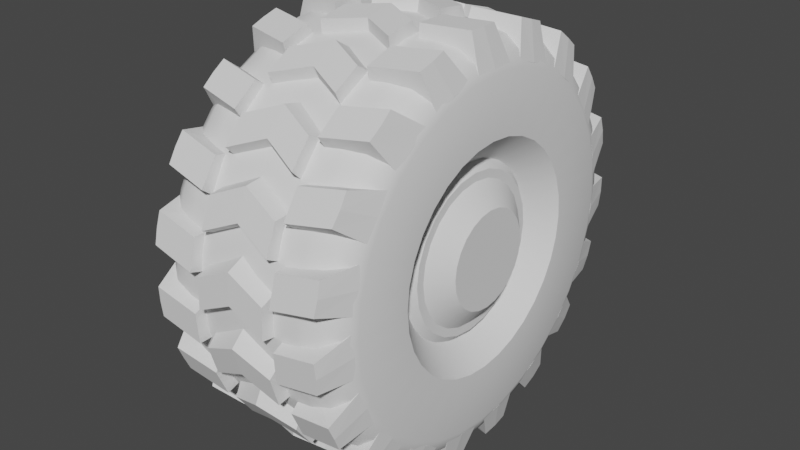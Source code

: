 # Source: Wheel.blend  (saved by Blender 3.3.6; exported with 4.5.12 LTS)
import bpy
from mathutils import Matrix  # noqa: F401  (used for matrix-valued properties, if any)

bpy.ops.wm.read_factory_settings(use_empty=True)
scene = bpy.context.scene
scene.name = 'Scene'

# ---- collections
col_collection = bpy.data.collections.new('Collection'); scene.collection.children.link(col_collection)

# ---- node groups
ng_auto_smooth = bpy.data.node_groups.new('Auto Smooth', 'GeometryNodeTree')
_s = ng_auto_smooth.interface.new_socket(name='Geometry', in_out='OUTPUT', socket_type='NodeSocketGeometry')
_s = ng_auto_smooth.interface.new_socket(name='Geometry', in_out='INPUT', socket_type='NodeSocketGeometry')
_s = ng_auto_smooth.interface.new_socket(name='Angle', in_out='INPUT', socket_type='NodeSocketFloat')
_s.subtype = 'ANGLE'
_s.min_value = 0.0
_s.max_value = 3.142
ng_auto_smooth.is_modifier = True
_N = ng_auto_smooth.nodes; _L = ng_auto_smooth.links
n0 = _N.new('NodeGroupOutput'); n0.name = 'Group Output'; n0.location = (480, -100)
n1 = _N.new('NodeGroupInput'); n1.name = 'Group Input'; n1.location = (-420, -300)
n2 = _N.new('NodeGroupInput'); n2.name = 'Group Input.001'; n2.location = (-60, -100)
n3 = _N.new('GeometryNodeSetShadeSmooth'); n3.name = 'Set Shade Smooth'; n3.location = (120, -100)
n3.domain = 'EDGE'
n4 = _N.new('GeometryNodeSetShadeSmooth'); n4.name = 'Set Shade Smooth.001'; n4.location = (300, -100)
n5 = _N.new('GeometryNodeInputMeshEdgeAngle'); n5.name = 'Edge Angle'; n5.location = (-420, -220)
n6 = _N.new('GeometryNodeInputEdgeSmooth'); n6.name = 'Is Edge Smooth'; n6.location = (-60, -160)
n7 = _N.new('GeometryNodeInputShadeSmooth'); n7.name = 'Is Face Smooth'; n7.location = (-240, -340)
n8 = _N.new('FunctionNodeBooleanMath'); n8.name = 'Boolean Math'; n8.location = (-60, -220)
n9 = _N.new('FunctionNodeCompare'); n9.name = 'Compare'; n9.location = (-240, -180)
n9.operation = 'LESS_EQUAL'
_L.new(n5.outputs[0], n9.inputs[0])
_L.new(n4.outputs[0], n0.inputs[0])
_L.new(n1.outputs[1], n9.inputs[1])
_L.new(n9.outputs[0], n8.inputs[0])
_L.new(n7.outputs[0], n8.inputs[1])
_L.new(n2.outputs[0], n3.inputs[0])
_L.new(n6.outputs[0], n3.inputs[1])
_L.new(n3.outputs[0], n4.inputs[0])
_L.new(n8.outputs[0], n3.inputs[2])
n0.is_active_output = True

# ---- world
world_world = bpy.data.worlds.new('World'); scene.world = world_world
world_world.use_nodes = True; world_world.node_tree.nodes.clear()
_N = world_world.node_tree.nodes; _L = world_world.node_tree.links
n0 = _N.new('ShaderNodeOutputWorld'); n0.name = 'World Output'; n0.location = (300, 300)
n1 = _N.new('ShaderNodeBackground'); n1.name = 'Background'; n1.location = (10, 300)
n1.inputs[0].default_value = (0.05088, 0.05088, 0.05088, 1.0)
_L.new(n1.outputs[0], n0.inputs[0])
n0.is_active_output = True
world_world.color = (0.05088, 0.05088, 0.05088)
world_world.use_sun_shadow = False
world_world.sun_shadow_jitter_overblur = 0.0

# ---- meshes
me_cylinder_015 = bpy.data.meshes.new('Cylinder.015')
me_cylinder_015.from_pydata([(-7.785e-09, 0.4955, 0.5349), (0.1282, 0.4786, 0.5349), (0.2477, 0.4291, 0.5349), (0.3504, 0.3504, 0.5349), (0.4291, 0.2477, 0.5349), (0.4786, 0.1282, 0.5349), (0.4955, 0.0, 0.5349), (0.4786, -0.1282, 0.5349), (0.4291, -0.2477, 0.5349), (0.3504, -0.3504, 0.5349), (0.2477, -0.4291, 0.5349), (0.1282, -0.4786, 0.5349), (-7.785e-09, -0.4955, 0.5349), (-0.1282, -0.4786, 0.5349), (-0.2477, -0.4291, 0.5349), (-0.3504, -0.3504, 0.5349), (-0.4291, -0.2477, 0.5349), (-0.4786, -0.1282, 0.5349), (-0.4955, 0.0, 0.5349), (-0.4786, 0.1282, 0.5349), (-0.4291, 0.2477, 0.5349), (-0.3504, 0.3504, 0.5349), (-0.2477, 0.4291, 0.5349), (-0.1282, 0.4786, 0.5349), (3.436e-08, 0.5592, 0.4737), (0.1447, 0.5402, 0.4737), (0.2796, 0.4843, 0.4737), (0.3954, 0.3954, 0.4737), (0.4843, 0.2796, 0.4737), (0.5402, 0.1447, 0.4737), (0.5592, 0.0, 0.4737), (0.5402, -0.1447, 0.4737), (0.4843, -0.2796, 0.4737), (0.3954, -0.3954, 0.4737), (0.2796, -0.4843, 0.4737), (0.1447, -0.5402, 0.4737), (3.436e-08, -0.5592, 0.4737), (-0.1447, -0.5402, 0.4737), (-0.2796, -0.4843, 0.4737), (-0.3954, -0.3954, 0.4737), (-0.4843, -0.2796, 0.4737), (-0.5402, -0.1447, 0.4737), (-0.5592, 0.0, 0.4737), (-0.5402, 0.1447, 0.4737), (-0.4843, 0.2796, 0.4737), (-0.3954, 0.3954, 0.4737), (-0.2796, 0.4843, 0.4737), (-0.1447, 0.5402, 0.4737), (-6.953e-09, 0.4425, 0.5349), (0.1145, 0.4274, 0.5349), (0.2213, 0.3832, 0.5349), (0.3129, 0.3129, 0.5349), (0.3832, 0.2213, 0.5349), (0.4274, 0.1145, 0.5349), (0.4425, 0.0, 0.5349), (0.4274, -0.1145, 0.5349), (0.3832, -0.2213, 0.5349), (0.3129, -0.3129, 0.5349), (0.2213, -0.3832, 0.5349), (0.1145, -0.4274, 0.5349), (-6.953e-09, -0.4425, 0.5349), (-0.1145, -0.4274, 0.5349), (-0.2213, -0.3832, 0.5349), (-0.3129, -0.3129, 0.5349), (-0.3832, -0.2213, 0.5349), (-0.4274, -0.1145, 0.5349), (-0.4425, 0.0, 0.5349), (-0.4274, 0.1145, 0.5349), (-0.3832, 0.2213, 0.5349), (-0.3129, 0.3129, 0.5349), (-0.2213, 0.3832, 0.5349), (-0.1145, 0.4274, 0.5349), (-2.952e-09, 0.3044, 0.6435), (0.07879, 0.294, 0.6435), (0.1522, 0.2636, 0.6435), (0.2152, 0.2152, 0.6435), (0.2636, 0.1522, 0.6435), (0.294, 0.07879, 0.6435), (0.3044, 0.0, 0.6435), (0.294, -0.07879, 0.6435), (0.2636, -0.1522, 0.6435), (0.2152, -0.2152, 0.6435), (0.1522, -0.2636, 0.6435), (0.07879, -0.294, 0.6435), (-2.952e-09, -0.3044, 0.6435), (-0.07879, -0.294, 0.6435), (-0.1522, -0.2636, 0.6435), (-0.2152, -0.2152, 0.6435), (-0.2636, -0.1522, 0.6435), (-0.294, -0.07879, 0.6435), (-0.3044, 0.0, 0.6435), (-0.294, 0.07879, 0.6435), (-0.2636, 0.1522, 0.6435), (-0.2152, 0.2152, 0.6435), (-0.1522, 0.2636, 0.6435), (-0.07879, 0.294, 0.6435)], [], [(24, 0, 1, 25), (25, 1, 2, 26), (26, 2, 3, 27), (27, 3, 4, 28), (28, 4, 5, 29), (29, 5, 6, 30), (30, 6, 7, 31), (31, 7, 8, 32), (32, 8, 9, 33), (33, 9, 10, 34), (34, 10, 11, 35), (35, 11, 12, 36), (36, 12, 13, 37), (37, 13, 14, 38), (38, 14, 15, 39), (39, 15, 16, 40), (40, 16, 17, 41), (41, 17, 18, 42), (42, 18, 19, 43), (43, 19, 20, 44), (44, 20, 21, 45), (45, 21, 22, 46), (23, 22, 70, 71), (46, 22, 23, 47), (47, 23, 0, 24), (52, 51, 75, 76), (16, 15, 63, 64), (9, 8, 56, 57), (0, 23, 71, 48), (2, 1, 49, 50), (17, 16, 64, 65), (10, 9, 57, 58), (3, 2, 50, 51), (18, 17, 65, 66), (11, 10, 58, 59), (4, 3, 51, 52), (19, 18, 66, 67), (12, 11, 59, 60), (5, 4, 52, 53), (20, 19, 67, 68), (13, 12, 60, 61), (6, 5, 53, 54), (21, 20, 68, 69), (14, 13, 61, 62), (7, 6, 54, 55), (22, 21, 69, 70), (1, 0, 48, 49), (15, 14, 62, 63), (8, 7, 55, 56), (73, 72, 95, 94, 93, 92, 91, 90, 89, 88, 87, 86, 85, 84, 83, 82, 81, 80, 79, 78, 77, 76, 75, 74), (67, 66, 90, 91), (60, 59, 83, 84), (53, 52, 76, 77), (68, 67, 91, 92), (61, 60, 84, 85), (54, 53, 77, 78), (69, 68, 92, 93), (62, 61, 85, 86), (55, 54, 78, 79), (70, 69, 93, 94), (63, 62, 86, 87), (56, 55, 79, 80), (71, 70, 94, 95), (49, 48, 72, 73), (64, 63, 87, 88), (57, 56, 80, 81), (48, 71, 95, 72), (50, 49, 73, 74), (65, 64, 88, 89), (58, 57, 81, 82), (51, 50, 74, 75), (66, 65, 89, 90), (59, 58, 82, 83)])
me_cylinder_015.polygons.foreach_set('use_smooth', [True] * 73)
_uv = me_cylinder_015.uv_layers.new(name='UVMap')
_uv.uv.foreach_set('vector', [0.03392, 0.7229, 0.04479, 0.7146, 0.06444, 0.7342, 0.0561, 0.7451, 0.0561, 0.7451, 0.06444, 0.7342, 0.08851, 0.7481, 0.08327, 0.7608, 0.08327, 0.7608, 0.08851, 0.7481, 0.1154, 0.7553, 0.1136, 0.7689, 0.1136, 0.7689, 0.1154, 0.7553, 0.1432, 0.7553, 0.1449, 0.7689, 0.1449, 0.7689, 0.1432, 0.7553, 0.17, 0.7481, 0.1752, 0.7608, 0.1752, 0.7608, 0.17, 0.7481, 0.1941, 0.7342, 0.2024, 0.7451, 0.2024, 0.7451, 0.1941, 0.7342, 0.2137, 0.7146, 0.2246, 0.7229, 0.2246, 0.7229, 0.2137, 0.7146, 0.2276, 0.6905, 0.2403, 0.6957, 0.2403, 0.6957, 0.2276, 0.6905, 0.2348, 0.6636, 0.2484, 0.6654, 0.2484, 0.6654, 0.2348, 0.6636, 0.2348, 0.6358, 0.2484, 0.6341, 0.2484, 0.6341, 0.2348, 0.6358, 0.2276, 0.609, 0.2403, 0.6038, 0.2403, 0.6038, 0.2276, 0.609, 0.2137, 0.5849, 0.2246, 0.5766, 0.2246, 0.5766, 0.2137, 0.5849, 0.1941, 0.5653, 0.2024, 0.5544, 0.2024, 0.5544, 0.1941, 0.5653, 0.17, 0.5514, 0.1752, 0.5387, 0.1752, 0.5387, 0.17, 0.5514, 0.1432, 0.5442, 0.1449, 0.5306, 0.1449, 0.5306, 0.1432, 0.5442, 0.1154, 0.5442, 0.1136, 0.5306, 0.1136, 0.5306, 0.1154, 0.5442, 0.08851, 0.5514, 0.08327, 0.5387, 0.08327, 0.5387, 0.08851, 0.5514, 0.06444, 0.5653, 0.0561, 0.5544, 0.0561, 0.5544, 0.06444, 0.5653, 0.04479, 0.5849, 0.03392, 0.5766, 0.03392, 0.5766, 0.04479, 0.5849, 0.03089, 0.609, 0.01823, 0.6038, 0.01823, 0.6038, 0.03089, 0.609, 0.0237, 0.6358, 0.01011, 0.6341, 0.01011, 0.6341, 0.0237, 0.6358, 0.0237, 0.6636, 0.01011, 0.6654, 0.03089, 0.6905, 0.0237, 0.6636, 0.03498, 0.6622, 0.0414, 0.6861, 0.01011, 0.6654, 0.0237, 0.6636, 0.03089, 0.6905, 0.01823, 0.6957, 0.01823, 0.6957, 0.03089, 0.6905, 0.04479, 0.7146, 0.03392, 0.7229, 0.1417, 0.744, 0.1168, 0.744, 0.1207, 0.7146, 0.1378, 0.7146, 0.1154, 0.5442, 0.1432, 0.5442, 0.1417, 0.5555, 0.1168, 0.5555, 0.2348, 0.6636, 0.2276, 0.6905, 0.2171, 0.6861, 0.2235, 0.6622, 0.04479, 0.7146, 0.03089, 0.6905, 0.0414, 0.6861, 0.05382, 0.7076, 0.08851, 0.7481, 0.06444, 0.7342, 0.07137, 0.7252, 0.09287, 0.7376, 0.08851, 0.5514, 0.1154, 0.5442, 0.1168, 0.5555, 0.09287, 0.5619, 0.2348, 0.6358, 0.2348, 0.6636, 0.2235, 0.6622, 0.2235, 0.6373, 0.1154, 0.7553, 0.08851, 0.7481, 0.09287, 0.7376, 0.1168, 0.744, 0.06444, 0.5653, 0.08851, 0.5514, 0.09287, 0.5619, 0.07137, 0.5743, 0.2276, 0.609, 0.2348, 0.6358, 0.2235, 0.6373, 0.2171, 0.6133, 0.1432, 0.7553, 0.1154, 0.7553, 0.1168, 0.744, 0.1417, 0.744, 0.04479, 0.5849, 0.06444, 0.5653, 0.07137, 0.5743, 0.05382, 0.5919, 0.2137, 0.5849, 0.2276, 0.609, 0.2171, 0.6133, 0.2047, 0.5919, 0.17, 0.7481, 0.1432, 0.7553, 0.1417, 0.744, 0.1657, 0.7376, 0.03089, 0.609, 0.04479, 0.5849, 0.05382, 0.5919, 0.0414, 0.6133, 0.1941, 0.5653, 0.2137, 0.5849, 0.2047, 0.5919, 0.1872, 0.5743, 0.1941, 0.7342, 0.17, 0.7481, 0.1657, 0.7376, 0.1872, 0.7252, 0.0237, 0.6358, 0.03089, 0.609, 0.0414, 0.6133, 0.03498, 0.6373, 0.17, 0.5514, 0.1941, 0.5653, 0.1872, 0.5743, 0.1657, 0.5619, 0.2137, 0.7146, 0.1941, 0.7342, 0.1872, 0.7252, 0.2047, 0.7076, 0.0237, 0.6636, 0.0237, 0.6358, 0.03498, 0.6373, 0.03498, 0.6622, 0.06444, 0.7342, 0.04479, 0.7146, 0.05382, 0.7076, 0.07137, 0.7252, 0.1432, 0.5442, 0.17, 0.5514, 0.1657, 0.5619, 0.1417, 0.5555, 0.2276, 0.6905, 0.2137, 0.7146, 0.2047, 0.7076, 0.2171, 0.6861, 0.08944, 0.7016, 0.07736, 0.6896, 0.06882, 0.6748, 0.0644, 0.6583, 0.0644, 0.6412, 0.06882, 0.6247, 0.07736, 0.6099, 0.08944, 0.5978, 0.1042, 0.5893, 0.1207, 0.5849, 0.1378, 0.5849, 0.1543, 0.5893, 0.1691, 0.5978, 0.1812, 0.6099, 0.1897, 0.6247, 0.1941, 0.6412, 0.1941, 0.6583, 0.1897, 0.6748, 0.1812, 0.6896, 0.1691, 0.7016, 0.1543, 0.7102, 0.1378, 0.7146, 0.1207, 0.7146, 0.1042, 0.7102, 0.05382, 0.5919, 0.07137, 0.5743, 0.08944, 0.5978, 0.07736, 0.6099, 0.2047, 0.5919, 0.2171, 0.6133, 0.1897, 0.6247, 0.1812, 0.6099, 0.1657, 0.7376, 0.1417, 0.744, 0.1378, 0.7146, 0.1543, 0.7102, 0.0414, 0.6133, 0.05382, 0.5919, 0.07736, 0.6099, 0.06882, 0.6247, 0.1872, 0.5743, 0.2047, 0.5919, 0.1812, 0.6099, 0.1691, 0.5978, 0.1872, 0.7252, 0.1657, 0.7376, 0.1543, 0.7102, 0.1691, 0.7016, 0.03498, 0.6373, 0.0414, 0.6133, 0.06882, 0.6247, 0.0644, 0.6412, 0.1657, 0.5619, 0.1872, 0.5743, 0.1691, 0.5978, 0.1543, 0.5893, 0.2047, 0.7076, 0.1872, 0.7252, 0.1691, 0.7016, 0.1812, 0.6896, 0.03498, 0.6622, 0.03498, 0.6373, 0.0644, 0.6412, 0.0644, 0.6583, 0.1417, 0.5555, 0.1657, 0.5619, 0.1543, 0.5893, 0.1378, 0.5849, 0.2171, 0.6861, 0.2047, 0.7076, 0.1812, 0.6896, 0.1897, 0.6748, 0.0414, 0.6861, 0.03498, 0.6622, 0.0644, 0.6583, 0.06882, 0.6748, 0.07137, 0.7252, 0.05382, 0.7076, 0.07736, 0.6896, 0.08944, 0.7016, 0.1168, 0.5555, 0.1417, 0.5555, 0.1378, 0.5849, 0.1207, 0.5849, 0.2235, 0.6622, 0.2171, 0.6861, 0.1897, 0.6748, 0.1941, 0.6583, 0.05382, 0.7076, 0.0414, 0.6861, 0.06882, 0.6748, 0.07736, 0.6896, 0.09287, 0.7376, 0.07137, 0.7252, 0.08944, 0.7016, 0.1042, 0.7102, 0.09287, 0.5619, 0.1168, 0.5555, 0.1207, 0.5849, 0.1042, 0.5893, 0.2235, 0.6373, 0.2235, 0.6622, 0.1941, 0.6583, 0.1941, 0.6412, 0.1168, 0.744, 0.09287, 0.7376, 0.1042, 0.7102, 0.1207, 0.7146, 0.07137, 0.5743, 0.09287, 0.5619, 0.1042, 0.5893, 0.08944, 0.5978, 0.2171, 0.6133, 0.2235, 0.6373, 0.1941, 0.6412, 0.1897, 0.6247])
me_cylinder_015.update()
me_cylinder_011 = bpy.data.meshes.new('Cylinder.011')
me_cylinder_011.from_pydata([(-5.557e-07, 0.7065, -0.6444), (-5.496e-07, 1.259, -0.3883), (-5.522e-07, 1.17, -0.6101), (-5.513e-07, 1.235, -0.5164), (0.1378, 0.6929, -0.6444), (0.2456, 1.235, -0.3883), (0.2282, 1.147, -0.6101), (0.241, 1.211, -0.5164), (0.2704, 0.6527, -0.6444), (0.4818, 1.163, -0.3883), (0.4476, 1.081, -0.6101), (0.4726, 1.141, -0.5164), (0.3925, 0.5874, -0.6444), (0.6995, 1.047, -0.3883), (0.6498, 0.9725, -0.6101), (0.6862, 1.027, -0.5164), (0.4996, 0.4996, -0.6444), (0.8903, 0.8903, -0.3883), (0.827, 0.827, -0.6101), (0.8733, 0.8733, -0.5164), (0.5874, 0.3925, -0.6444), (1.047, 0.6995, -0.3883), (0.9725, 0.6498, -0.6101), (1.027, 0.6862, -0.5164), (0.6527, 0.2704, -0.6444), (1.163, 0.4818, -0.3883), (1.081, 0.4476, -0.6101), (1.141, 0.4726, -0.5164), (0.6929, 0.1378, -0.6444), (1.235, 0.2456, -0.3883), (1.147, 0.2282, -0.6101), (1.211, 0.241, -0.5164), (0.7065, 9.846e-08, -0.6444), (1.259, 8.632e-08, -0.3883), (1.17, 8.898e-08, -0.6101), (1.235, 8.794e-08, -0.5164), (0.6929, -0.1378, -0.6444), (1.235, -0.2456, -0.3883), (1.147, -0.2282, -0.6101), (1.211, -0.241, -0.5164), (0.6527, -0.2704, -0.6444), (1.163, -0.4818, -0.3883), (1.081, -0.4476, -0.6101), (1.141, -0.4726, -0.5164), (0.5874, -0.3925, -0.6444), (1.047, -0.6995, -0.3883), (0.9725, -0.6498, -0.6101), (1.027, -0.6862, -0.5164), (0.4996, -0.4996, -0.6444), (0.8903, -0.8903, -0.3883), (0.827, -0.827, -0.6101), (0.8733, -0.8733, -0.5164), (0.3925, -0.5874, -0.6444), (0.6995, -1.047, -0.3883), (0.6498, -0.9725, -0.6101), (0.6862, -1.027, -0.5164), (0.2704, -0.6527, -0.6444), (0.4818, -1.163, -0.3883), (0.4476, -1.081, -0.6101), (0.4726, -1.141, -0.5164), (0.1378, -0.6929, -0.6444), (0.2456, -1.235, -0.3883), (0.2282, -1.147, -0.6101), (0.241, -1.211, -0.5164), (-5.546e-07, -0.7065, -0.6444), (-5.496e-07, -1.259, -0.3883), (-5.522e-07, -1.17, -0.6101), (-5.513e-07, -1.235, -0.5164), (-0.1378, -0.6929, -0.6444), (-0.2456, -1.235, -0.3883), (-0.2282, -1.147, -0.6101), (-0.241, -1.211, -0.5164), (-0.2704, -0.6527, -0.6444), (-0.4818, -1.163, -0.3883), (-0.4476, -1.081, -0.6101), (-0.4726, -1.141, -0.5164), (-0.3925, -0.5874, -0.6444), (-0.6995, -1.047, -0.3883), (-0.6498, -0.9725, -0.6101), (-0.6862, -1.027, -0.5164), (-0.4996, -0.4996, -0.6444), (-0.8903, -0.8903, -0.3883), (-0.827, -0.827, -0.6101), (-0.8733, -0.8733, -0.5164), (-0.5874, -0.3925, -0.6444), (-1.047, -0.6995, -0.3883), (-0.9725, -0.6498, -0.6101), (-1.027, -0.6862, -0.5164), (-0.6527, -0.2704, -0.6444), (-1.163, -0.4818, -0.3883), (-1.081, -0.4476, -0.6101), (-1.141, -0.4726, -0.5164), (-0.6929, -0.1378, -0.6444), (-1.235, -0.2456, -0.3883), (-1.147, -0.2282, -0.6101), (-1.211, -0.241, -0.5164), (-0.7065, 1.038e-07, -0.6444), (-1.259, 8.632e-08, -0.3883), (-1.17, 9.068e-08, -0.6101), (-1.235, 8.837e-08, -0.5164), (-0.6929, 0.1378, -0.6444), (-1.235, 0.2456, -0.3883), (-1.147, 0.2282, -0.6101), (-1.211, 0.241, -0.5164), (-0.6527, 0.2704, -0.6444), (-1.163, 0.4818, -0.3883), (-1.081, 0.4476, -0.6101), (-1.141, 0.4726, -0.5164), (-0.5874, 0.3925, -0.6444), (-1.047, 0.6995, -0.3883), (-0.9725, 0.6498, -0.6101), (-1.027, 0.6862, -0.5164), (-0.4996, 0.4996, -0.6444), (-0.8903, 0.8903, -0.3883), (-0.827, 0.827, -0.6101), (-0.8733, 0.8733, -0.5164), (-0.3925, 0.5874, -0.6444), (-0.6995, 1.047, -0.3883), (-0.6498, 0.9725, -0.6101), (-0.6862, 1.027, -0.5164), (-0.2704, 0.6527, -0.6444), (-0.4818, 1.163, -0.3883), (-0.4476, 1.081, -0.6101), (-0.4726, 1.141, -0.5164), (-0.1378, 0.6929, -0.6444), (-0.2456, 1.235, -0.3883), (-0.2282, 1.147, -0.6101), (-0.241, 1.211, -0.5164), (-5.444e-07, 1.259, 0.0), (0.2456, 1.235, 0.0), (-0.2456, 1.235, 0.0), (0.4818, 1.163, 0.0), (0.6995, 1.047, 0.0), (0.8903, 0.8903, 0.0), (1.047, 0.6995, 0.0), (1.163, 0.4818, 0.0), (1.235, 0.2456, 0.0), (1.259, 8.114e-08, 0.0), (1.235, -0.2456, 0.0), (1.163, -0.4818, 0.0), (1.047, -0.6995, 0.0), (0.8903, -0.8903, 0.0), (0.6995, -1.047, 0.0), (0.4818, -1.163, 0.0), (0.2456, -1.235, 0.0), (-5.444e-07, -1.259, 0.0), (-0.2456, -1.235, 0.0), (-0.4818, -1.163, 0.0), (-0.6995, -1.047, 0.0), (-0.8903, -0.8903, 0.0), (-1.047, -0.6995, 0.0), (-1.163, -0.4818, 0.0), (-1.235, -0.2456, 0.0), (-1.259, 8.114e-08, 0.0), (-1.235, 0.2456, 0.0), (-1.163, 0.4818, 0.0), (-1.047, 0.6995, 0.0), (-0.8903, 0.8903, 0.0), (-0.6995, 1.047, 0.0), (-0.4818, 1.163, 0.0), (0.2107, 1.059, -0.6444), (-5.524e-07, 1.08, -0.6444), (0.4133, 0.9979, -0.6444), (0.6001, 0.8981, -0.6444), (0.7638, 0.7638, -0.6444), (0.8981, 0.6001, -0.6444), (0.9979, 0.4133, -0.6444), (1.059, 0.2107, -0.6444), (1.08, 8.922e-08, -0.6444), (1.059, -0.2107, -0.6444), (0.9979, -0.4133, -0.6444), (0.8981, -0.6001, -0.6444), (0.7638, -0.7638, -0.6444), (0.6001, -0.8981, -0.6444), (0.4133, -0.9979, -0.6444), (0.2107, -1.059, -0.6444), (-5.524e-07, -1.08, -0.6444), (-0.2107, -1.059, -0.6444), (-0.4133, -0.9979, -0.6444), (-0.6001, -0.8981, -0.6444), (-0.7638, -0.7638, -0.6444), (-0.8981, -0.6001, -0.6444), (-0.9979, -0.4133, -0.6444), (-1.059, -0.2107, -0.6444), (-1.08, 9.262e-08, -0.6444), (-1.059, 0.2107, -0.6444), (-0.9979, 0.4133, -0.6444), (-0.8981, 0.6001, -0.6444), (-0.7638, 0.7638, -0.6444), (-0.6001, 0.8981, -0.6444), (-0.4133, 0.9979, -0.6444), (-0.2107, 1.059, -0.6444), (0.1052, 0.529, -0.4857), (-5.716e-07, 0.5393, -0.4857), (0.2064, 0.4983, -0.4857), (0.2996, 0.4484, -0.4857), (0.3814, 0.3814, -0.4857), (0.4484, 0.2996, -0.4857), (0.4983, 0.2064, -0.4857), (0.529, 0.1052, -0.4857), (0.5393, 1.321e-07, -0.4857), (0.529, -0.1052, -0.4857), (0.4983, -0.2064, -0.4857), (0.4484, -0.2996, -0.4857), (0.3814, -0.3814, -0.4857), (0.2996, -0.4484, -0.4857), (0.2064, -0.4983, -0.4857), (0.1052, -0.529, -0.4857), (-5.708e-07, -0.5393, -0.4857), (-0.1052, -0.529, -0.4857), (-0.2064, -0.4983, -0.4857), (-0.2996, -0.4484, -0.4857), (-0.3814, -0.3814, -0.4857), (-0.4484, -0.2996, -0.4857), (-0.4983, -0.2064, -0.4857), (-0.529, -0.1052, -0.4857), (-0.5393, 1.361e-07, -0.4857), (-0.529, 0.1052, -0.4857), (-0.4983, 0.2064, -0.4857), (-0.4484, 0.2996, -0.4857), (-0.3814, 0.3814, -0.4857), (-0.2996, 0.4484, -0.4857), (-0.2064, 0.4983, -0.4857), (-0.1052, 0.529, -0.4857), (0.1052, 0.529, 0.0), (-5.631e-07, 0.5393, 0.0), (0.2064, 0.4983, 0.0), (0.2996, 0.4484, 0.0), (0.3814, 0.3814, 0.0), (0.4484, 0.2996, 0.0), (0.4983, 0.2064, 0.0), (0.529, 0.1052, 0.0), (0.5393, 1.268e-07, 0.0), (0.529, -0.1052, 0.0), (0.4983, -0.2064, 0.0), (0.4484, -0.2996, 0.0), (0.3814, -0.3814, 0.0), (0.2996, -0.4484, 0.0), (0.2064, -0.4983, 0.0), (0.1052, -0.529, 0.0), (-5.623e-07, -0.5393, 0.0), (-0.1052, -0.529, 0.0), (-0.2064, -0.4983, 0.0), (-0.2996, -0.4484, 0.0), (-0.3814, -0.3814, 0.0), (-0.4484, -0.2996, 0.0), (-0.4983, -0.2064, 0.0), (-0.529, -0.1052, 0.0), (-0.5393, 1.308e-07, 0.0), (-0.529, 0.1052, 0.0), (-0.4983, 0.2064, 0.0), (-0.4484, 0.2996, 0.0), (-0.3814, 0.3814, 0.0), (-0.2996, 0.4484, 0.0), (-0.2064, 0.4983, 0.0), (-0.1052, 0.529, 0.0)], [], [(1, 5, 7, 3), (3, 7, 6, 2), (2, 6, 160, 161), (5, 9, 11, 7), (7, 11, 10, 6), (6, 10, 162, 160), (9, 13, 15, 11), (11, 15, 14, 10), (10, 14, 163, 162), (13, 17, 19, 15), (15, 19, 18, 14), (14, 18, 164, 163), (17, 21, 23, 19), (19, 23, 22, 18), (18, 22, 165, 164), (21, 25, 27, 23), (23, 27, 26, 22), (22, 26, 166, 165), (25, 29, 31, 27), (27, 31, 30, 26), (26, 30, 167, 166), (29, 33, 35, 31), (31, 35, 34, 30), (30, 34, 168, 167), (33, 37, 39, 35), (35, 39, 38, 34), (34, 38, 169, 168), (37, 41, 43, 39), (39, 43, 42, 38), (38, 42, 170, 169), (41, 45, 47, 43), (43, 47, 46, 42), (42, 46, 171, 170), (45, 49, 51, 47), (47, 51, 50, 46), (46, 50, 172, 171), (49, 53, 55, 51), (51, 55, 54, 50), (50, 54, 173, 172), (53, 57, 59, 55), (55, 59, 58, 54), (54, 58, 174, 173), (57, 61, 63, 59), (59, 63, 62, 58), (58, 62, 175, 174), (61, 65, 67, 63), (63, 67, 66, 62), (62, 66, 176, 175), (65, 69, 71, 67), (67, 71, 70, 66), (66, 70, 177, 176), (69, 73, 75, 71), (71, 75, 74, 70), (70, 74, 178, 177), (73, 77, 79, 75), (75, 79, 78, 74), (74, 78, 179, 178), (77, 81, 83, 79), (79, 83, 82, 78), (78, 82, 180, 179), (81, 85, 87, 83), (83, 87, 86, 82), (82, 86, 181, 180), (85, 89, 91, 87), (87, 91, 90, 86), (86, 90, 182, 181), (89, 93, 95, 91), (91, 95, 94, 90), (90, 94, 183, 182), (93, 97, 99, 95), (95, 99, 98, 94), (94, 98, 184, 183), (97, 101, 103, 99), (99, 103, 102, 98), (98, 102, 185, 184), (101, 105, 107, 103), (103, 107, 106, 102), (102, 106, 186, 185), (105, 109, 111, 107), (107, 111, 110, 106), (106, 110, 187, 186), (109, 113, 115, 111), (111, 115, 114, 110), (110, 114, 188, 187), (113, 117, 119, 115), (115, 119, 118, 114), (114, 118, 189, 188), (117, 121, 123, 119), (119, 123, 122, 118), (118, 122, 190, 189), (121, 125, 127, 123), (123, 127, 126, 122), (122, 126, 191, 190), (125, 1, 3, 127), (127, 3, 2, 126), (126, 2, 161, 191), (0, 4, 192, 193), (1, 128, 129, 5), (5, 129, 131, 9), (121, 159, 130, 125), (117, 158, 159, 121), (113, 157, 158, 117), (109, 156, 157, 113), (105, 155, 156, 109), (101, 154, 155, 105), (97, 153, 154, 101), (93, 152, 153, 97), (89, 151, 152, 93), (85, 150, 151, 89), (81, 149, 150, 85), (77, 148, 149, 81), (73, 147, 148, 77), (69, 146, 147, 73), (65, 145, 146, 69), (61, 144, 145, 65), (57, 143, 144, 61), (53, 142, 143, 57), (49, 141, 142, 53), (45, 140, 141, 49), (41, 139, 140, 45), (37, 138, 139, 41), (33, 137, 138, 37), (29, 136, 137, 33), (25, 135, 136, 29), (21, 134, 135, 25), (17, 133, 134, 21), (13, 132, 133, 17), (9, 131, 132, 13), (125, 130, 128, 1), (4, 0, 161, 160), (8, 4, 160, 162), (12, 8, 162, 163), (16, 12, 163, 164), (20, 16, 164, 165), (24, 20, 165, 166), (28, 24, 166, 167), (32, 28, 167, 168), (36, 32, 168, 169), (40, 36, 169, 170), (44, 40, 170, 171), (48, 44, 171, 172), (52, 48, 172, 173), (56, 52, 173, 174), (60, 56, 174, 175), (64, 60, 175, 176), (68, 64, 176, 177), (72, 68, 177, 178), (76, 72, 178, 179), (80, 76, 179, 180), (84, 80, 180, 181), (88, 84, 181, 182), (92, 88, 182, 183), (96, 92, 183, 184), (100, 96, 184, 185), (104, 100, 185, 186), (108, 104, 186, 187), (112, 108, 187, 188), (116, 112, 188, 189), (120, 116, 189, 190), (124, 120, 190, 191), (0, 124, 191, 161), (214, 215, 247, 246), (108, 112, 220, 219), (56, 60, 207, 206), (4, 8, 194, 192), (112, 116, 221, 220), (60, 64, 208, 207), (8, 12, 195, 194), (116, 120, 222, 221), (64, 68, 209, 208), (12, 16, 196, 195), (120, 124, 223, 222), (68, 72, 210, 209), (16, 20, 197, 196), (124, 0, 193, 223), (72, 76, 211, 210), (20, 24, 198, 197), (76, 80, 212, 211), (24, 28, 199, 198), (80, 84, 213, 212), (28, 32, 200, 199), (84, 88, 214, 213), (32, 36, 201, 200), (88, 92, 215, 214), (36, 40, 202, 201), (92, 96, 216, 215), (40, 44, 203, 202), (96, 100, 217, 216), (44, 48, 204, 203), (100, 104, 218, 217), (48, 52, 205, 204), (104, 108, 219, 218), (52, 56, 206, 205), (201, 202, 234, 233), (215, 216, 248, 247), (202, 203, 235, 234), (216, 217, 249, 248), (203, 204, 236, 235), (217, 218, 250, 249), (204, 205, 237, 236), (218, 219, 251, 250), (205, 206, 238, 237), (193, 192, 224, 225), (219, 220, 252, 251), (206, 207, 239, 238), (192, 194, 226, 224), (220, 221, 253, 252), (207, 208, 240, 239), (194, 195, 227, 226), (221, 222, 254, 253), (208, 209, 241, 240), (195, 196, 228, 227), (222, 223, 255, 254), (209, 210, 242, 241), (196, 197, 229, 228), (223, 193, 225, 255), (210, 211, 243, 242), (197, 198, 230, 229), (211, 212, 244, 243), (198, 199, 231, 230), (212, 213, 245, 244), (199, 200, 232, 231), (213, 214, 246, 245), (200, 201, 233, 232)])
me_cylinder_011.polygons.foreach_set('use_smooth', [True] * 224)
_uv = me_cylinder_011.uv_layers.new(name='UVMap')
_uv.uv.foreach_set('vector', [0.5845, 0.2978, 0.5832, 0.3468, 0.5555, 0.3444, 0.5567, 0.2963, 0.5567, 0.2963, 0.5555, 0.3444, 0.5346, 0.3377, 0.5358, 0.2922, 0.01011, 0.2356, 0.01973, 0.1873, 0.03813, 0.1929, 0.02925, 0.2375, 0.5832, 0.3468, 0.5813, 0.3909, 0.5536, 0.3876, 0.5555, 0.3444, 0.5555, 0.3444, 0.5536, 0.3876, 0.5328, 0.3787, 0.5346, 0.3377, 0.01973, 0.1873, 0.03858, 0.1418, 0.05554, 0.1508, 0.03813, 0.1929, 0.5813, 0.3909, 0.5789, 0.4284, 0.5513, 0.4244, 0.5536, 0.3876, 0.5536, 0.3876, 0.5513, 0.4244, 0.5306, 0.4135, 0.5328, 0.3787, 0.03858, 0.1418, 0.06595, 0.1008, 0.08082, 0.113, 0.05554, 0.1508, 0.3171, 0.5306, 0.319, 0.5747, 0.2913, 0.5771, 0.2894, 0.5339, 0.2894, 0.5339, 0.2913, 0.5771, 0.2704, 0.5838, 0.2686, 0.5428, 0.06595, 0.1008, 0.1008, 0.06595, 0.113, 0.08082, 0.08082, 0.113, 0.319, 0.5747, 0.3203, 0.6237, 0.2925, 0.6252, 0.2913, 0.5771, 0.2913, 0.5771, 0.2925, 0.6252, 0.2716, 0.6293, 0.2704, 0.5838, 0.1008, 0.06595, 0.1418, 0.03858, 0.1508, 0.05554, 0.113, 0.08082, 0.3203, 0.6237, 0.321, 0.6757, 0.2932, 0.6762, 0.2925, 0.6252, 0.2925, 0.6252, 0.2932, 0.6762, 0.2722, 0.6776, 0.2716, 0.6293, 0.1418, 0.03858, 0.1873, 0.01973, 0.1929, 0.03813, 0.1508, 0.05554, 0.321, 0.6757, 0.321, 0.7288, 0.2932, 0.7283, 0.2932, 0.6762, 0.2932, 0.6762, 0.2932, 0.7283, 0.2722, 0.7269, 0.2722, 0.6776, 0.1873, 0.01973, 0.2356, 0.01011, 0.2375, 0.02925, 0.1929, 0.03813, 0.321, 0.7288, 0.3203, 0.7808, 0.2925, 0.7793, 0.2932, 0.7283, 0.2932, 0.7283, 0.2925, 0.7793, 0.2716, 0.7752, 0.2722, 0.7269, 0.2356, 0.01011, 0.2849, 0.01011, 0.283, 0.02925, 0.2375, 0.02925, 0.3203, 0.7808, 0.319, 0.8298, 0.2913, 0.8274, 0.2925, 0.7793, 0.2925, 0.7793, 0.2913, 0.8274, 0.2704, 0.8207, 0.2716, 0.7752, 0.2849, 0.01011, 0.3332, 0.01973, 0.3276, 0.03813, 0.283, 0.02925, 0.319, 0.8298, 0.3171, 0.8739, 0.2894, 0.8706, 0.2913, 0.8274, 0.2913, 0.8274, 0.2894, 0.8706, 0.2686, 0.8617, 0.2704, 0.8207, 0.3332, 0.01973, 0.3787, 0.03858, 0.3697, 0.05554, 0.3276, 0.03813, 0.7782, 0.4284, 0.7758, 0.3909, 0.8035, 0.3876, 0.8058, 0.4244, 0.8058, 0.4244, 0.8035, 0.3876, 0.8243, 0.3787, 0.8265, 0.4135, 0.3787, 0.03858, 0.4197, 0.06595, 0.4075, 0.08082, 0.3697, 0.05554, 0.7758, 0.3909, 0.7739, 0.3468, 0.8017, 0.3444, 0.8035, 0.3876, 0.8035, 0.3876, 0.8017, 0.3444, 0.8225, 0.3377, 0.8243, 0.3787, 0.4197, 0.06595, 0.4545, 0.1008, 0.4397, 0.113, 0.4075, 0.08082, 0.7739, 0.3468, 0.7726, 0.2978, 0.8004, 0.2963, 0.8017, 0.3444, 0.8017, 0.3444, 0.8004, 0.2963, 0.8213, 0.2922, 0.8225, 0.3377, 0.4545, 0.1008, 0.4819, 0.1418, 0.4649, 0.1508, 0.4397, 0.113, 0.7726, 0.2978, 0.772, 0.2458, 0.7997, 0.2453, 0.8004, 0.2963, 0.8004, 0.2963, 0.7997, 0.2453, 0.8207, 0.2439, 0.8213, 0.2922, 0.4819, 0.1418, 0.5008, 0.1873, 0.4824, 0.1929, 0.4649, 0.1508, 0.772, 0.2458, 0.772, 0.1927, 0.7997, 0.1932, 0.7997, 0.2453, 0.7997, 0.2453, 0.7997, 0.1932, 0.8207, 0.1946, 0.8207, 0.2439, 0.5008, 0.1873, 0.5104, 0.2356, 0.4912, 0.2375, 0.4824, 0.1929, 0.772, 0.1927, 0.7726, 0.1407, 0.8004, 0.1422, 0.7997, 0.1932, 0.7997, 0.1932, 0.8004, 0.1422, 0.8213, 0.1463, 0.8207, 0.1946, 0.5104, 0.2356, 0.5104, 0.2849, 0.4912, 0.283, 0.4912, 0.2375, 0.7726, 0.1407, 0.7739, 0.09172, 0.8017, 0.09415, 0.8004, 0.1422, 0.8004, 0.1422, 0.8017, 0.09415, 0.8225, 0.1008, 0.8213, 0.1463, 0.5104, 0.2849, 0.5008, 0.3332, 0.4824, 0.3276, 0.4912, 0.283, 0.7739, 0.09172, 0.7758, 0.04762, 0.8035, 0.05089, 0.8017, 0.09415, 0.8017, 0.09415, 0.8035, 0.05089, 0.8243, 0.05982, 0.8225, 0.1008, 0.5008, 0.3332, 0.4819, 0.3787, 0.4649, 0.3697, 0.4824, 0.3276, 0.7758, 0.04762, 0.7782, 0.01011, 0.8058, 0.0141, 0.8035, 0.05089, 0.8035, 0.05089, 0.8058, 0.0141, 0.8265, 0.02498, 0.8243, 0.05982, 0.4819, 0.3787, 0.4545, 0.4197, 0.4397, 0.4075, 0.4649, 0.3697, 0.5791, 0.4861, 0.581, 0.5302, 0.5532, 0.5327, 0.5514, 0.4894, 0.5514, 0.4894, 0.5532, 0.5327, 0.5323, 0.5393, 0.5306, 0.4983, 0.4545, 0.4197, 0.4197, 0.4545, 0.4075, 0.4397, 0.4397, 0.4075, 0.581, 0.5302, 0.5823, 0.5792, 0.5545, 0.5807, 0.5532, 0.5327, 0.5532, 0.5327, 0.5545, 0.5807, 0.5335, 0.5848, 0.5323, 0.5393, 0.4197, 0.4545, 0.3787, 0.4819, 0.3697, 0.4649, 0.4075, 0.4397, 0.5823, 0.5792, 0.5829, 0.6313, 0.5551, 0.6318, 0.5545, 0.5807, 0.5545, 0.5807, 0.5551, 0.6318, 0.5342, 0.6332, 0.5335, 0.5848, 0.3787, 0.4819, 0.3332, 0.5008, 0.3276, 0.4824, 0.3697, 0.4649, 0.5829, 0.6313, 0.5829, 0.6843, 0.5551, 0.6838, 0.5551, 0.6318, 0.5551, 0.6318, 0.5551, 0.6838, 0.5342, 0.6824, 0.5342, 0.6332, 0.3332, 0.5008, 0.2849, 0.5104, 0.283, 0.4912, 0.3276, 0.4824, 0.5829, 0.6843, 0.5823, 0.7363, 0.5545, 0.7348, 0.5551, 0.6838, 0.5551, 0.6838, 0.5545, 0.7348, 0.5335, 0.7307, 0.5342, 0.6824, 0.2849, 0.5104, 0.2356, 0.5104, 0.2375, 0.4912, 0.283, 0.4912, 0.5823, 0.7363, 0.581, 0.7853, 0.5532, 0.7829, 0.5545, 0.7348, 0.5545, 0.7348, 0.5532, 0.7829, 0.5323, 0.7763, 0.5335, 0.7307, 0.2356, 0.5104, 0.1873, 0.5008, 0.1929, 0.4824, 0.2375, 0.4912, 0.581, 0.7853, 0.5791, 0.8294, 0.5514, 0.8262, 0.5532, 0.7829, 0.5532, 0.7829, 0.5514, 0.8262, 0.5306, 0.8172, 0.5323, 0.7763, 0.1873, 0.5008, 0.1418, 0.4819, 0.1508, 0.4649, 0.1929, 0.4824, 0.5789, 0.01011, 0.5813, 0.04762, 0.5536, 0.05089, 0.5513, 0.0141, 0.5513, 0.0141, 0.5536, 0.05089, 0.5328, 0.05982, 0.5306, 0.02498, 0.1418, 0.4819, 0.1008, 0.4545, 0.113, 0.4397, 0.1508, 0.4649, 0.5813, 0.04762, 0.5832, 0.09172, 0.5555, 0.09415, 0.5536, 0.05089, 0.5536, 0.05089, 0.5555, 0.09415, 0.5346, 0.1008, 0.5328, 0.05982, 0.1008, 0.4545, 0.06595, 0.4197, 0.08082, 0.4075, 0.113, 0.4397, 0.5832, 0.09172, 0.5845, 0.1407, 0.5567, 0.1422, 0.5555, 0.09415, 0.5555, 0.09415, 0.5567, 0.1422, 0.5358, 0.1463, 0.5346, 0.1008, 0.06595, 0.4197, 0.03858, 0.3787, 0.05554, 0.3697, 0.08082, 0.4075, 0.5845, 0.1407, 0.5852, 0.1927, 0.5574, 0.1932, 0.5567, 0.1422, 0.5567, 0.1422, 0.5574, 0.1932, 0.5364, 0.1946, 0.5358, 0.1463, 0.03858, 0.3787, 0.01973, 0.3332, 0.03813, 0.3276, 0.05554, 0.3697, 0.5852, 0.1927, 0.5852, 0.2458, 0.5574, 0.2453, 0.5574, 0.1932, 0.5574, 0.1932, 0.5574, 0.2453, 0.5364, 0.2439, 0.5364, 0.1946, 0.01973, 0.3332, 0.01011, 0.2849, 0.02925, 0.283, 0.03813, 0.3276, 0.5852, 0.2458, 0.5845, 0.2978, 0.5567, 0.2963, 0.5574, 0.2453, 0.5574, 0.2453, 0.5567, 0.2963, 0.5358, 0.2922, 0.5364, 0.2439, 0.01011, 0.2849, 0.01011, 0.2356, 0.02925, 0.2375, 0.02925, 0.283, 0.1091, 0.2454, 0.115, 0.2162, 0.1493, 0.2266, 0.1449, 0.2489, 0.5845, 0.2978, 0.6678, 0.2978, 0.6665, 0.3468, 0.5832, 0.3468, 0.5832, 0.3468, 0.6665, 0.3468, 0.6646, 0.3909, 0.5813, 0.3909, 0.5852, 0.1927, 0.6684, 0.1927, 0.6684, 0.2458, 0.5852, 0.2458, 0.5845, 0.1407, 0.6678, 0.1407, 0.6684, 0.1927, 0.5852, 0.1927, 0.5832, 0.09172, 0.6665, 0.09172, 0.6678, 0.1407, 0.5845, 0.1407, 0.5813, 0.04762, 0.6646, 0.04762, 0.6665, 0.09172, 0.5832, 0.09172, 0.5791, 0.8294, 0.6624, 0.8294, 0.66, 0.8669, 0.5767, 0.8669, 0.581, 0.7853, 0.6643, 0.7853, 0.6624, 0.8294, 0.5791, 0.8294, 0.5823, 0.7363, 0.6656, 0.7363, 0.6643, 0.7853, 0.581, 0.7853, 0.5829, 0.6843, 0.6662, 0.6843, 0.6656, 0.7363, 0.5823, 0.7363, 0.5829, 0.6313, 0.6662, 0.6313, 0.6662, 0.6843, 0.5829, 0.6843, 0.5823, 0.5792, 0.6656, 0.5792, 0.6662, 0.6313, 0.5829, 0.6313, 0.581, 0.5302, 0.6643, 0.5302, 0.6656, 0.5792, 0.5823, 0.5792, 0.5791, 0.4861, 0.6624, 0.4861, 0.6643, 0.5302, 0.581, 0.5302, 0.5767, 0.4486, 0.66, 0.4486, 0.6624, 0.4861, 0.5791, 0.4861, 0.7739, 0.09172, 0.6906, 0.09172, 0.6925, 0.04762, 0.7758, 0.04762, 0.7726, 0.1407, 0.6893, 0.1407, 0.6906, 0.09172, 0.7739, 0.09172, 0.772, 0.1927, 0.6887, 0.1927, 0.6893, 0.1407, 0.7726, 0.1407, 0.772, 0.2458, 0.6887, 0.2458, 0.6887, 0.1927, 0.772, 0.1927, 0.7726, 0.2978, 0.6893, 0.2978, 0.6887, 0.2458, 0.772, 0.2458, 0.7739, 0.3468, 0.6906, 0.3468, 0.6893, 0.2978, 0.7726, 0.2978, 0.7758, 0.3909, 0.6925, 0.3909, 0.6906, 0.3468, 0.7739, 0.3468, 0.3171, 0.8739, 0.4004, 0.8739, 0.398, 0.9114, 0.3148, 0.9114, 0.319, 0.8298, 0.4023, 0.8298, 0.4004, 0.8739, 0.3171, 0.8739, 0.3203, 0.7808, 0.4036, 0.7808, 0.4023, 0.8298, 0.319, 0.8298, 0.321, 0.7288, 0.4043, 0.7288, 0.4036, 0.7808, 0.3203, 0.7808, 0.321, 0.6757, 0.4043, 0.6757, 0.4043, 0.7288, 0.321, 0.7288, 0.3203, 0.6237, 0.4036, 0.6237, 0.4043, 0.6757, 0.321, 0.6757, 0.319, 0.5747, 0.4023, 0.5747, 0.4036, 0.6237, 0.3203, 0.6237, 0.3171, 0.5306, 0.4004, 0.5306, 0.4023, 0.5747, 0.319, 0.5747, 0.5813, 0.3909, 0.6646, 0.3909, 0.6622, 0.4284, 0.5789, 0.4284, 0.5852, 0.2458, 0.6684, 0.2458, 0.6678, 0.2978, 0.5845, 0.2978, 0.115, 0.2162, 0.1091, 0.2454, 0.02925, 0.2375, 0.03813, 0.1929, 0.1263, 0.1887, 0.115, 0.2162, 0.03813, 0.1929, 0.05554, 0.1508, 0.1429, 0.1639, 0.1263, 0.1887, 0.05554, 0.1508, 0.08082, 0.113, 0.1639, 0.1429, 0.1429, 0.1639, 0.08082, 0.113, 0.113, 0.08082, 0.1887, 0.1263, 0.1639, 0.1429, 0.113, 0.08082, 0.1508, 0.05554, 0.2162, 0.115, 0.1887, 0.1263, 0.1508, 0.05554, 0.1929, 0.03813, 0.2454, 0.1091, 0.2162, 0.115, 0.1929, 0.03813, 0.2375, 0.02925, 0.2751, 0.1091, 0.2454, 0.1091, 0.2375, 0.02925, 0.283, 0.02925, 0.3043, 0.115, 0.2751, 0.1091, 0.283, 0.02925, 0.3276, 0.03813, 0.3318, 0.1263, 0.3043, 0.115, 0.3276, 0.03813, 0.3697, 0.05554, 0.3566, 0.1429, 0.3318, 0.1263, 0.3697, 0.05554, 0.4075, 0.08082, 0.3776, 0.1639, 0.3566, 0.1429, 0.4075, 0.08082, 0.4397, 0.113, 0.3941, 0.1887, 0.3776, 0.1639, 0.4397, 0.113, 0.4649, 0.1508, 0.4055, 0.2162, 0.3941, 0.1887, 0.4649, 0.1508, 0.4824, 0.1929, 0.4113, 0.2454, 0.4055, 0.2162, 0.4824, 0.1929, 0.4912, 0.2375, 0.4113, 0.2751, 0.4113, 0.2454, 0.4912, 0.2375, 0.4912, 0.283, 0.4055, 0.3043, 0.4113, 0.2751, 0.4912, 0.283, 0.4824, 0.3276, 0.3941, 0.3318, 0.4055, 0.3043, 0.4824, 0.3276, 0.4649, 0.3697, 0.3776, 0.3566, 0.3941, 0.3318, 0.4649, 0.3697, 0.4397, 0.4075, 0.3566, 0.3776, 0.3776, 0.3566, 0.4397, 0.4075, 0.4075, 0.4397, 0.3318, 0.3941, 0.3566, 0.3776, 0.4075, 0.4397, 0.3697, 0.4649, 0.3043, 0.4055, 0.3318, 0.3941, 0.3697, 0.4649, 0.3276, 0.4824, 0.2751, 0.4113, 0.3043, 0.4055, 0.3276, 0.4824, 0.283, 0.4912, 0.2454, 0.4113, 0.2751, 0.4113, 0.283, 0.4912, 0.2375, 0.4912, 0.2162, 0.4055, 0.2454, 0.4113, 0.2375, 0.4912, 0.1929, 0.4824, 0.1887, 0.3941, 0.2162, 0.4055, 0.1929, 0.4824, 0.1508, 0.4649, 0.1639, 0.3776, 0.1887, 0.3941, 0.1508, 0.4649, 0.113, 0.4397, 0.1429, 0.3566, 0.1639, 0.3776, 0.113, 0.4397, 0.08082, 0.4075, 0.1263, 0.3318, 0.1429, 0.3566, 0.08082, 0.4075, 0.05554, 0.3697, 0.115, 0.3043, 0.1263, 0.3318, 0.05554, 0.3697, 0.03813, 0.3276, 0.1091, 0.2751, 0.115, 0.3043, 0.03813, 0.3276, 0.02925, 0.283, 0.1091, 0.2454, 0.1091, 0.2751, 0.02925, 0.283, 0.02925, 0.2375, 0.8831, 0.095, 0.8831, 0.07228, 0.9872, 0.07228, 0.9872, 0.095, 0.1639, 0.3776, 0.1429, 0.3566, 0.1706, 0.3338, 0.1867, 0.3498, 0.9889, 0.4354, 0.9889, 0.4652, 0.9525, 0.4617, 0.9525, 0.439, 0.115, 0.2162, 0.1263, 0.1887, 0.158, 0.2056, 0.1493, 0.2266, 0.1429, 0.3566, 0.1263, 0.3318, 0.158, 0.3149, 0.1706, 0.3338, 0.4113, 0.2454, 0.4113, 0.2751, 0.3756, 0.2716, 0.3756, 0.2489, 0.1263, 0.1887, 0.1429, 0.1639, 0.1706, 0.1867, 0.158, 0.2056, 0.1263, 0.3318, 0.115, 0.3043, 0.1493, 0.2939, 0.158, 0.3149, 0.4113, 0.2751, 0.4055, 0.3043, 0.3711, 0.2939, 0.3756, 0.2716, 0.1429, 0.1639, 0.1639, 0.1429, 0.1867, 0.1706, 0.1706, 0.1867, 0.1533, 0.8638, 0.1533, 0.8936, 0.1169, 0.8901, 0.1169, 0.8673, 0.4055, 0.3043, 0.3941, 0.3318, 0.3625, 0.3149, 0.3711, 0.2939, 0.1639, 0.1429, 0.1887, 0.1263, 0.2056, 0.158, 0.1867, 0.1706, 0.1091, 0.2751, 0.1091, 0.2454, 0.1449, 0.2489, 0.1449, 0.2716, 0.3941, 0.3318, 0.3776, 0.3566, 0.3498, 0.3338, 0.3625, 0.3149, 0.1887, 0.1263, 0.2162, 0.115, 0.2266, 0.1493, 0.2056, 0.158, 0.3776, 0.3566, 0.3566, 0.3776, 0.3338, 0.3498, 0.3498, 0.3338, 0.9899, 0.2521, 0.9899, 0.2819, 0.9536, 0.2783, 0.9536, 0.2556, 0.3566, 0.3776, 0.3318, 0.3941, 0.3149, 0.3625, 0.3338, 0.3498, 0.2454, 0.1091, 0.2751, 0.1091, 0.2716, 0.1449, 0.2489, 0.1449, 0.3318, 0.3941, 0.3043, 0.4055, 0.2939, 0.3711, 0.3149, 0.3625, 0.2751, 0.1091, 0.3043, 0.115, 0.2939, 0.1493, 0.2716, 0.1449, 0.8467, 0.09852, 0.8467, 0.06876, 0.8831, 0.07228, 0.8831, 0.095, 0.3043, 0.115, 0.3318, 0.1263, 0.3149, 0.158, 0.2939, 0.1493, 0.2751, 0.4113, 0.2454, 0.4113, 0.2489, 0.3756, 0.2716, 0.3756, 0.3318, 0.1263, 0.3566, 0.1429, 0.3338, 0.1706, 0.3149, 0.158, 0.2454, 0.4113, 0.2162, 0.4055, 0.2266, 0.3711, 0.2489, 0.3756, 0.3566, 0.1429, 0.3776, 0.1639, 0.3498, 0.1867, 0.3338, 0.1706, 0.2162, 0.4055, 0.1887, 0.3941, 0.2056, 0.3625, 0.2266, 0.3711, 0.3776, 0.1639, 0.3941, 0.1887, 0.3625, 0.2056, 0.3498, 0.1867, 0.1887, 0.3941, 0.1639, 0.3776, 0.1867, 0.3498, 0.2056, 0.3625, 0.3941, 0.1887, 0.4055, 0.2162, 0.3711, 0.2266, 0.3625, 0.2056, 0.9527, 0.3216, 0.9519, 0.3405, 0.8478, 0.3405, 0.8486, 0.3216, 0.8831, 0.07228, 0.8833, 0.05, 0.9875, 0.05, 0.9872, 0.07228, 0.9519, 0.3405, 0.9509, 0.3566, 0.8467, 0.3566, 0.8478, 0.3405, 0.8833, 0.05, 0.8839, 0.029, 0.9881, 0.029, 0.9875, 0.05, 0.9509, 0.3768, 0.9517, 0.3957, 0.8475, 0.3957, 0.8467, 0.3768, 0.8839, 0.029, 0.8847, 0.01011, 0.9889, 0.01011, 0.9881, 0.029, 0.9517, 0.3957, 0.9523, 0.4167, 0.8481, 0.4167, 0.8475, 0.3957, 0.1143, 0.7891, 0.1153, 0.8052, 0.01114, 0.8052, 0.01011, 0.7891, 0.9523, 0.4167, 0.9525, 0.439, 0.8484, 0.439, 0.8481, 0.4167, 0.1167, 0.9123, 0.1161, 0.9333, 0.01194, 0.9333, 0.0125, 0.9123, 0.1153, 0.8052, 0.1161, 0.8241, 0.01194, 0.8241, 0.01114, 0.8052, 0.9525, 0.439, 0.9525, 0.4617, 0.8484, 0.4617, 0.8484, 0.439, 0.1161, 0.9333, 0.1153, 0.9522, 0.01114, 0.9522, 0.01194, 0.9333, 0.1161, 0.8241, 0.1167, 0.8451, 0.0125, 0.8451, 0.01194, 0.8241, 0.9525, 0.4617, 0.9523, 0.484, 0.8481, 0.484, 0.8484, 0.4617, 0.1153, 0.9522, 0.1143, 0.9683, 0.01011, 0.9683, 0.01114, 0.9522, 0.1167, 0.8451, 0.1169, 0.8673, 0.01278, 0.8673, 0.0125, 0.8451, 0.9523, 0.484, 0.9517, 0.505, 0.8475, 0.505, 0.8481, 0.484, 0.9519, 0.1935, 0.9527, 0.2123, 0.8486, 0.2123, 0.8478, 0.1935, 0.1169, 0.8673, 0.1169, 0.8901, 0.01278, 0.8901, 0.01278, 0.8673, 0.9517, 0.505, 0.9509, 0.5239, 0.8467, 0.5239, 0.8475, 0.505, 0.9527, 0.2123, 0.9533, 0.2333, 0.8491, 0.2333, 0.8486, 0.2123, 0.1169, 0.8901, 0.1167, 0.9123, 0.0125, 0.9123, 0.01278, 0.8901, 0.8857, 0.1732, 0.8847, 0.1572, 0.9889, 0.1572, 0.9899, 0.1732, 0.9533, 0.2333, 0.9536, 0.2556, 0.8494, 0.2556, 0.8491, 0.2333, 0.8847, 0.1572, 0.8839, 0.1383, 0.9881, 0.1383, 0.9889, 0.1572, 0.9536, 0.2556, 0.9536, 0.2783, 0.8494, 0.2783, 0.8494, 0.2556, 0.8839, 0.1383, 0.8833, 0.1173, 0.9875, 0.1173, 0.9881, 0.1383, 0.9536, 0.2783, 0.9533, 0.3006, 0.8491, 0.3006, 0.8494, 0.2783, 0.8833, 0.1173, 0.8831, 0.095, 0.9872, 0.095, 0.9875, 0.1173, 0.9533, 0.3006, 0.9527, 0.3216, 0.8486, 0.3216, 0.8491, 0.3006])
me_cylinder_011.update()
me_cube_017 = bpy.data.meshes.new('Cube.017')
me_cube_017.from_pydata([(0.6305, -0.1373, 1.103), (0.5724, -0.1264, 1.322), (0.6305, 0.1373, 1.103), (0.5724, 0.06459, 1.322), (0.2834, 0.07682, 1.109), (0.2386, 0.3005, 1.164), (0.2324, 0.2454, 1.309), (0.2886, 0.004099, 1.322), (0.2386, 0.02805, 1.198), (0.2834, -0.1978, 1.109), (0.2886, -0.1868, 1.322), (0.2324, 0.05592, 1.332), (0.0, 0.4123, 1.153), (0.0, 0.3572, 1.298), (0.0, 0.1398, 1.187), (0.0, 0.1677, 1.322), (0.6356, 0.0, 1.103), (0.5779, -0.03089, 1.322), (0.2886, -0.09137, 1.322), (0.2834, -0.06049, 1.109), (-0.6305, -0.1373, 1.103), (-0.5724, -0.1264, 1.322), (-0.6305, 0.1373, 1.103), (-0.5724, 0.06459, 1.322), (-0.2834, 0.07682, 1.109), (-0.2386, 0.3005, 1.164), (-0.2324, 0.2454, 1.309), (-0.2886, 0.004099, 1.322), (-0.2386, 0.02805, 1.198), (-0.2834, -0.1978, 1.109), (-0.2886, -0.1868, 1.322), (-0.2324, 0.05592, 1.332), (-0.6356, 0.0, 1.103), (-0.5779, -0.03089, 1.322), (-0.2886, -0.09137, 1.322), (-0.2834, -0.06049, 1.109)], [], [(4, 7, 3, 2), (16, 17, 1, 0), (19, 16, 0, 9), (17, 18, 10, 1), (18, 7, 4, 19), (12, 5, 8, 14), (0, 1, 10, 9), (12, 13, 6, 5), (11, 8, 5, 6), (8, 11, 15, 14), (6, 13, 15, 11), (10, 18, 19, 9), (3, 7, 18, 17), (4, 2, 16, 19), (2, 3, 17, 16), (24, 22, 23, 27), (32, 20, 21, 33), (35, 29, 20, 32), (33, 21, 30, 34), (34, 35, 24, 27), (12, 14, 28, 25), (20, 29, 30, 21), (12, 25, 26, 13), (31, 26, 25, 28), (28, 14, 15, 31), (26, 31, 15, 13), (30, 29, 35, 34), (23, 33, 34, 27), (24, 35, 32, 22), (22, 32, 33, 23)])
_uv = me_cube_017.uv_layers.new(name='UVMap')
_uv.uv.foreach_set('vector', [0.7147, 0.4508, 0.7632, 0.4486, 0.7632, 0.5109, 0.7141, 0.5265, 0.7141, 0.8593, 0.7627, 0.8659, 0.7629, 0.8864, 0.7143, 0.8888, 0.4535, 0.8543, 0.4537, 0.7775, 0.4826, 0.7837, 0.4826, 0.8594, 0.8031, 0.7665, 0.8034, 0.83, 0.7833, 0.8343, 0.7833, 0.772, 0.8925, 0.5669, 0.8925, 0.5875, 0.8467, 0.6031, 0.8467, 0.5736, 0.4245, 0.5819, 0.4486, 0.5306, 0.5074, 0.5306, 0.4833, 0.5819, 0.7615, 0.7175, 0.7141, 0.7047, 0.7156, 0.6424, 0.7615, 0.6418, 0.7834, 0.5024, 0.8166, 0.5022, 0.8265, 0.5488, 0.7933, 0.5503, 0.8126, 0.9112, 0.7833, 0.9135, 0.7833, 0.8545, 0.8126, 0.8701, 0.813, 0.7432, 0.7837, 0.7423, 0.7833, 0.6965, 0.8127, 0.696, 0.4486, 0.7533, 0.4245, 0.7033, 0.4654, 0.7033, 0.4895, 0.7533, 0.8925, 0.5464, 0.8925, 0.5669, 0.8467, 0.5736, 0.8467, 0.5441, 0.8234, 0.7634, 0.8234, 0.8258, 0.8034, 0.83, 0.8031, 0.7665, 0.4245, 0.8492, 0.4245, 0.7735, 0.4537, 0.7775, 0.4535, 0.8543, 0.7143, 0.8298, 0.7629, 0.8454, 0.7627, 0.8659, 0.7141, 0.8593, 0.7146, 0.6193, 0.7141, 0.5467, 0.7631, 0.5626, 0.7631, 0.6215, 0.8436, 0.7929, 0.8438, 0.7634, 0.8924, 0.7658, 0.8922, 0.7863, 0.2025, 0.7942, 0.2316, 0.7891, 0.2316, 0.8648, 0.2027, 0.871, 0.8531, 0.7095, 0.8332, 0.7041, 0.8332, 0.6418, 0.8533, 0.646, 0.8894, 0.8788, 0.8436, 0.8722, 0.8436, 0.8427, 0.8894, 0.8583, 0.4245, 0.5819, 0.4833, 0.5819, 0.5074, 0.6332, 0.4486, 0.6332, 0.7615, 0.7377, 0.7615, 0.8095, 0.7156, 0.808, 0.7141, 0.7496, 0.7834, 0.5024, 0.7933, 0.4486, 0.8265, 0.4498, 0.8166, 0.5022, 0.9229, 0.6441, 0.9229, 0.6852, 0.8936, 0.7008, 0.8936, 0.6418, 0.813, 0.6418, 0.8127, 0.696, 0.7833, 0.6965, 0.7837, 0.6435, 0.4486, 0.6534, 0.4895, 0.6534, 0.4654, 0.7033, 0.4245, 0.7033, 0.8894, 0.8993, 0.8436, 0.9017, 0.8436, 0.8722, 0.8894, 0.8788, 0.8733, 0.7126, 0.8531, 0.7095, 0.8533, 0.646, 0.8733, 0.6503, 0.1735, 0.7993, 0.2025, 0.7942, 0.2027, 0.871, 0.1735, 0.875, 0.8438, 0.8224, 0.8436, 0.7929, 0.8922, 0.7863, 0.8924, 0.8068])
me_cube_017.update()

# ---- objects
ob_wheel = bpy.data.objects.new('Wheel', None)
ob_tiretrackrotator = bpy.data.objects.new('TireTrackRotator', None)
ob_cylinder_011 = bpy.data.objects.new('Cylinder.011', me_cylinder_015)
ob_cylinder_009 = bpy.data.objects.new('Cylinder.009', me_cylinder_011)
ob_cube_011 = bpy.data.objects.new('Cube.011', me_cube_017)

# ---- transforms, parenting, visibility, modifiers, constraints
ob_wheel.location = (0.0, 0.0, 0.0)
ob_wheel.empty_display_type = 'ARROWS'
ob_tiretrackrotator.parent = ob_wheel
ob_tiretrackrotator.matrix_parent_inverse = Matrix(((1.0, -0.0, -0.0, -0.4496), (-0.0, 1.0, 0.0, 1.359), (-0.0, -0.0, 1.0, 2.648), (-0.0, 0.0, -0.0, 1.0)))
ob_tiretrackrotator.location = (0.4496, -1.359, -2.648)
ob_tiretrackrotator.rotation_euler = (-0.3314, -7.225e-17, 1.208e-17)
ob_cylinder_011.parent = ob_wheel
ob_cylinder_011.matrix_parent_inverse = Matrix(((1.0, -0.0, -0.0, -0.4496), (-0.0, 1.0, 0.0, 1.359), (-0.0, -0.0, 1.0, 2.648), (-0.0, 0.0, -0.0, 1.0)))
ob_cylinder_011.location = (0.4496, -1.359, -2.648)
ob_cylinder_011.rotation_euler = (-0.0, 1.571, 0.0)
_m = ob_cylinder_011.modifiers.new('Mirror', 'MIRROR')
_m.use_axis = (False, False, True)
_m = ob_cylinder_011.modifiers.new('Auto Smooth', 'NODES')
_m.node_group = ng_auto_smooth
_gi = [s.identifier for s in ng_auto_smooth.interface.items_tree if s.item_type == 'SOCKET' and s.in_out == 'INPUT']
_m[_gi[1]] = 0.5236  # Angle
ob_cylinder_009.parent = ob_wheel
ob_cylinder_009.matrix_parent_inverse = Matrix(((1.0, -0.0, -0.0, -0.4496), (-0.0, 1.0, 0.0, 1.359), (-0.0, -0.0, 1.0, 2.648), (-0.0, 0.0, -0.0, 1.0)))
ob_cylinder_009.location = (0.4496, -1.359, -2.648)
ob_cylinder_009.rotation_euler = (-1.571, -2.22e-16, 1.571)
_m = ob_cylinder_009.modifiers.new('Mirror', 'MIRROR')
_m.use_axis = (False, False, True)
_m.use_clip = True
_m = ob_cylinder_009.modifiers.new('Auto Smooth', 'NODES')
_m.node_group = ng_auto_smooth
_gi = [s.identifier for s in ng_auto_smooth.interface.items_tree if s.item_type == 'SOCKET' and s.in_out == 'INPUT']
_m[_gi[1]] = 0.6178  # Angle
ob_cube_011.parent = ob_wheel
ob_cube_011.matrix_parent_inverse = Matrix(((1.0, -0.0, -0.0, -0.4496), (-0.0, 1.0, 0.0, 1.359), (-0.0, -0.0, 1.0, 2.648), (-0.0, 0.0, -0.0, 1.0)))
ob_cube_011.location = (0.4496, -1.359, -2.648)
_m = ob_cube_011.modifiers.new('Array', 'ARRAY')
_m.count = 19
_m.relative_offset_displace = (0.0, 0.0, 0.0)
_m.use_object_offset = True
_m.offset_object = ob_tiretrackrotator

# ---- collection membership
col_collection.objects.link(ob_wheel)
col_collection.objects.link(ob_tiretrackrotator)
col_collection.objects.link(ob_cylinder_011)
col_collection.objects.link(ob_cylinder_009)
col_collection.objects.link(ob_cube_011)

# ---- scene / render settings (as saved in the file)
scene.frame_start = 1; scene.frame_end = 250; scene.frame_set(1)
scene.render.engine = 'BLENDER_EEVEE_NEXT'
scene.cycles.sampling_pattern = 'TABULATED_SOBOL'
scene.cycles.use_light_tree = False
scene.view_settings.view_transform = 'Filmic'
bpy.context.view_layer.update()

# ---- added for rendering (the .blend has no active camera and no usable light): camera, sun
cam_auto = bpy.data.cameras.new('AutoCamera')
cam_auto.lens = 50.0
cam_auto.sensor_width = 36.0
cam_auto.clip_end = 1000.0
ob_auto_camera = bpy.data.objects.new('AutoCamera', cam_auto)
scene.collection.objects.link(ob_auto_camera)
ob_auto_camera.location = (3.70524, -4.4403, 2.96742)
ob_auto_camera.rotation_euler = (1.09748, -7.21219e-08, 0.694738)
scene.camera = ob_auto_camera
light_auto_sun = bpy.data.lights.new('AutoSun', 'SUN')
light_auto_sun.energy = 3.0
light_auto_sun.angle = 0.0523599
ob_auto_sun = bpy.data.objects.new('AutoSun', light_auto_sun)
scene.collection.objects.link(ob_auto_sun)
ob_auto_sun.rotation_euler = (0.872665, 0.174533, 0.523599)
bpy.context.view_layer.update()
